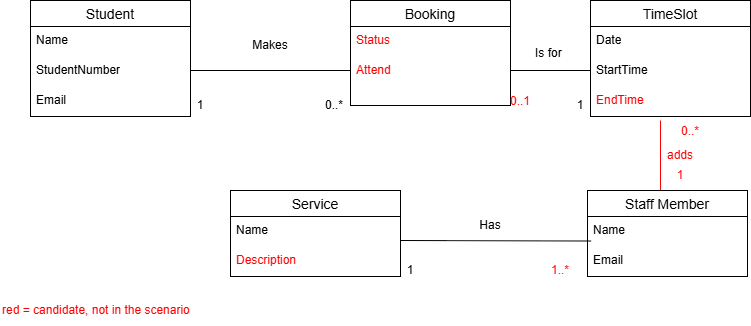

The diagram above was exported from draw.io. Its source (the exported page's mxGraphModel, read from the mxfile embedded in the PNG):
<mxGraphModel dx="1406" dy="780" grid="1" gridSize="10" guides="1" tooltips="1" connect="1" arrows="1" fold="1" page="1" pageScale="1" pageWidth="827" pageHeight="1169" math="0" shadow="0">
  <root>
    <mxCell id="0" />
    <mxCell id="1" parent="0" />
    <mxCell id="-dScmqeeRo2fAgP8GWqG-29" parent="1" style="swimlane;fontStyle=0;childLayout=stackLayout;horizontal=1;startSize=26;horizontalStack=0;resizeParent=1;resizeParentMax=0;resizeLast=0;collapsible=1;marginBottom=0;align=center;fontSize=14;" value="Student" vertex="1">
      <mxGeometry height="116" width="160" x="110" y="330" as="geometry" />
    </mxCell>
    <mxCell id="-dScmqeeRo2fAgP8GWqG-30" parent="-dScmqeeRo2fAgP8GWqG-29" style="text;strokeColor=none;fillColor=none;spacingLeft=4;spacingRight=4;overflow=hidden;rotatable=0;points=[[0,0.5],[1,0.5]];portConstraint=eastwest;fontSize=12;whiteSpace=wrap;html=1;" value="Name" vertex="1">
      <mxGeometry height="30" width="160" y="26" as="geometry" />
    </mxCell>
    <mxCell id="-dScmqeeRo2fAgP8GWqG-31" parent="-dScmqeeRo2fAgP8GWqG-29" style="text;strokeColor=none;fillColor=none;spacingLeft=4;spacingRight=4;overflow=hidden;rotatable=0;points=[[0,0.5],[1,0.5]];portConstraint=eastwest;fontSize=12;whiteSpace=wrap;html=1;" value="StudentNumber" vertex="1">
      <mxGeometry height="30" width="160" y="56" as="geometry" />
    </mxCell>
    <mxCell id="-dScmqeeRo2fAgP8GWqG-32" parent="-dScmqeeRo2fAgP8GWqG-29" style="text;strokeColor=none;fillColor=none;spacingLeft=4;spacingRight=4;overflow=hidden;rotatable=0;points=[[0,0.5],[1,0.5]];portConstraint=eastwest;fontSize=12;whiteSpace=wrap;html=1;" value="Email" vertex="1">
      <mxGeometry height="30" width="160" y="86" as="geometry" />
    </mxCell>
    <mxCell id="-dScmqeeRo2fAgP8GWqG-33" parent="1" style="swimlane;fontStyle=0;childLayout=stackLayout;horizontal=1;startSize=26;horizontalStack=0;resizeParent=1;resizeParentMax=0;resizeLast=0;collapsible=1;marginBottom=0;align=center;fontSize=14;" value="Booking" vertex="1">
      <mxGeometry height="105" width="160" x="430" y="330" as="geometry" />
    </mxCell>
    <mxCell id="-dScmqeeRo2fAgP8GWqG-34" parent="-dScmqeeRo2fAgP8GWqG-33" style="text;strokeColor=none;fillColor=none;spacingLeft=4;spacingRight=4;overflow=hidden;rotatable=0;points=[[0,0.5],[1,0.5]];portConstraint=eastwest;fontSize=12;whiteSpace=wrap;html=1;fontColor=#FF0000;" value="Status" vertex="1">
      <mxGeometry height="30" width="160" y="26" as="geometry" />
    </mxCell>
    <mxCell id="-dScmqeeRo2fAgP8GWqG-35" parent="-dScmqeeRo2fAgP8GWqG-33" style="text;strokeColor=none;fillColor=none;spacingLeft=4;spacingRight=4;overflow=hidden;rotatable=0;points=[[0,0.5],[1,0.5]];portConstraint=eastwest;fontSize=12;whiteSpace=wrap;html=1;fontColor=#FF0000;" value="Attend" vertex="1">
      <mxGeometry height="49" width="160" y="56" as="geometry" />
    </mxCell>
    <mxCell id="-dScmqeeRo2fAgP8GWqG-41" edge="1" parent="1" style="endArrow=none;html=1;rounded=0;defaultLabelBackgroundColor=gap;" value="">
      <mxGeometry height="50" relative="1" width="50" as="geometry">
        <mxPoint x="270" y="400" as="sourcePoint" />
        <mxPoint x="430" y="400" as="targetPoint" />
      </mxGeometry>
    </mxCell>
    <mxCell id="-dScmqeeRo2fAgP8GWqG-42" parent="1" style="text;html=1;whiteSpace=wrap;strokeColor=none;fillColor=none;align=center;verticalAlign=middle;rounded=0;" value="Makes" vertex="1">
      <mxGeometry height="30" width="60" x="320" y="360" as="geometry" />
    </mxCell>
    <mxCell id="-dScmqeeRo2fAgP8GWqG-43" parent="1" style="text;html=1;whiteSpace=wrap;strokeColor=none;fillColor=none;align=center;verticalAlign=middle;rounded=0;" value="1" vertex="1">
      <mxGeometry height="30" width="60" x="250" y="420" as="geometry" />
    </mxCell>
    <mxCell id="-dScmqeeRo2fAgP8GWqG-44" parent="1" style="text;html=1;whiteSpace=wrap;strokeColor=none;fillColor=none;align=center;verticalAlign=middle;rounded=0;" value="0..*" vertex="1">
      <mxGeometry height="30" width="60" x="384" y="420" as="geometry" />
    </mxCell>
    <mxCell id="-dScmqeeRo2fAgP8GWqG-45" edge="1" parent="1" style="endArrow=none;html=1;rounded=0;defaultLabelBackgroundColor=gap;" value="">
      <mxGeometry height="50" relative="1" width="50" as="geometry">
        <mxPoint x="590" y="400" as="sourcePoint" />
        <mxPoint x="670" y="400" as="targetPoint" />
      </mxGeometry>
    </mxCell>
    <mxCell id="-dScmqeeRo2fAgP8GWqG-46" parent="1" style="swimlane;fontStyle=0;childLayout=stackLayout;horizontal=1;startSize=26;horizontalStack=0;resizeParent=1;resizeParentMax=0;resizeLast=0;collapsible=1;marginBottom=0;align=center;fontSize=14;" value="TimeSlot" vertex="1">
      <mxGeometry height="116" width="160" x="670" y="330" as="geometry" />
    </mxCell>
    <mxCell id="-dScmqeeRo2fAgP8GWqG-47" parent="-dScmqeeRo2fAgP8GWqG-46" style="text;strokeColor=none;fillColor=none;spacingLeft=4;spacingRight=4;overflow=hidden;rotatable=0;points=[[0,0.5],[1,0.5]];portConstraint=eastwest;fontSize=12;whiteSpace=wrap;html=1;" value="Date" vertex="1">
      <mxGeometry height="30" width="160" y="26" as="geometry" />
    </mxCell>
    <mxCell id="-dScmqeeRo2fAgP8GWqG-48" parent="-dScmqeeRo2fAgP8GWqG-46" style="text;strokeColor=none;fillColor=none;spacingLeft=4;spacingRight=4;overflow=hidden;rotatable=0;points=[[0,0.5],[1,0.5]];portConstraint=eastwest;fontSize=12;whiteSpace=wrap;html=1;" value="StartTime" vertex="1">
      <mxGeometry height="30" width="160" y="56" as="geometry" />
    </mxCell>
    <mxCell id="-dScmqeeRo2fAgP8GWqG-49" parent="-dScmqeeRo2fAgP8GWqG-46" style="text;strokeColor=none;fillColor=none;spacingLeft=4;spacingRight=4;overflow=hidden;rotatable=0;points=[[0,0.5],[1,0.5]];portConstraint=eastwest;fontSize=12;whiteSpace=wrap;html=1;fontColor=#FF0000;" value="EndTime" vertex="1">
      <mxGeometry height="30" width="160" y="86" as="geometry" />
    </mxCell>
    <mxCell id="-dScmqeeRo2fAgP8GWqG-50" parent="1" style="text;html=1;whiteSpace=wrap;strokeColor=none;fillColor=none;align=center;verticalAlign=middle;rounded=0;" value="Is for&amp;nbsp;" vertex="1">
      <mxGeometry height="30" width="60" x="600" y="367.5" as="geometry" />
    </mxCell>
    <mxCell id="-dScmqeeRo2fAgP8GWqG-51" parent="1" style="text;html=1;whiteSpace=wrap;strokeColor=none;fillColor=none;align=center;verticalAlign=middle;rounded=0;fontColor=#FF0000;" value="0..1" vertex="1">
      <mxGeometry height="30" width="60" x="570" y="416" as="geometry" />
    </mxCell>
    <mxCell id="-dScmqeeRo2fAgP8GWqG-52" parent="1" style="text;html=1;whiteSpace=wrap;strokeColor=none;fillColor=none;align=center;verticalAlign=middle;rounded=0;" value="1" vertex="1">
      <mxGeometry height="30" width="60" x="630" y="420" as="geometry" />
    </mxCell>
    <mxCell id="-dScmqeeRo2fAgP8GWqG-53" edge="1" parent="1" style="endArrow=none;html=1;rounded=0;defaultLabelBackgroundColor=gap;strokeColor=#FF0000;" value="">
      <mxGeometry height="50" relative="1" width="50" as="geometry">
        <mxPoint x="740" y="520" as="sourcePoint" />
        <mxPoint x="740" y="450" as="targetPoint" />
      </mxGeometry>
    </mxCell>
    <mxCell id="-dScmqeeRo2fAgP8GWqG-54" parent="1" style="swimlane;fontStyle=0;childLayout=stackLayout;horizontal=1;startSize=26;horizontalStack=0;resizeParent=1;resizeParentMax=0;resizeLast=0;collapsible=1;marginBottom=0;align=center;fontSize=14;" value="Staff Member" vertex="1">
      <mxGeometry height="86" width="160" x="667" y="520" as="geometry" />
    </mxCell>
    <mxCell id="-dScmqeeRo2fAgP8GWqG-55" parent="-dScmqeeRo2fAgP8GWqG-54" style="text;strokeColor=none;fillColor=none;spacingLeft=4;spacingRight=4;overflow=hidden;rotatable=0;points=[[0,0.5],[1,0.5]];portConstraint=eastwest;fontSize=12;whiteSpace=wrap;html=1;" value="Name" vertex="1">
      <mxGeometry height="30" width="160" y="26" as="geometry" />
    </mxCell>
    <mxCell id="-dScmqeeRo2fAgP8GWqG-56" parent="-dScmqeeRo2fAgP8GWqG-54" style="text;strokeColor=none;fillColor=none;spacingLeft=4;spacingRight=4;overflow=hidden;rotatable=0;points=[[0,0.5],[1,0.5]];portConstraint=eastwest;fontSize=12;whiteSpace=wrap;html=1;" value="Email" vertex="1">
      <mxGeometry height="30" width="160" y="56" as="geometry" />
    </mxCell>
    <mxCell id="-dScmqeeRo2fAgP8GWqG-58" parent="1" style="text;html=1;whiteSpace=wrap;strokeColor=none;fillColor=none;align=center;verticalAlign=middle;rounded=0;fontColor=#FF0000;" value="0..*" vertex="1">
      <mxGeometry height="30" width="60" x="740" y="446" as="geometry" />
    </mxCell>
    <mxCell id="-dScmqeeRo2fAgP8GWqG-59" parent="1" style="text;html=1;whiteSpace=wrap;strokeColor=none;fillColor=none;align=center;verticalAlign=middle;rounded=0;fontColor=#FF0000;" value="1" vertex="1">
      <mxGeometry height="30" width="60" x="730" y="490" as="geometry" />
    </mxCell>
    <mxCell id="-dScmqeeRo2fAgP8GWqG-60" parent="1" style="text;html=1;whiteSpace=wrap;strokeColor=none;fillColor=none;align=center;verticalAlign=middle;rounded=0;fontColor=#FF0000;" value="adds" vertex="1">
      <mxGeometry height="30" width="60" x="730" y="470" as="geometry" />
    </mxCell>
    <mxCell id="-dScmqeeRo2fAgP8GWqG-66" parent="1" style="swimlane;fontStyle=0;childLayout=stackLayout;horizontal=1;startSize=26;horizontalStack=0;resizeParent=1;resizeParentMax=0;resizeLast=0;collapsible=1;marginBottom=0;align=center;fontSize=14;" value="Service" vertex="1">
      <mxGeometry height="86" width="170" x="310" y="520" as="geometry" />
    </mxCell>
    <mxCell id="-dScmqeeRo2fAgP8GWqG-67" parent="-dScmqeeRo2fAgP8GWqG-66" style="text;strokeColor=none;fillColor=none;spacingLeft=4;spacingRight=4;overflow=hidden;rotatable=0;points=[[0,0.5],[1,0.5]];portConstraint=eastwest;fontSize=12;whiteSpace=wrap;html=1;" value="Name" vertex="1">
      <mxGeometry height="30" width="170" y="26" as="geometry" />
    </mxCell>
    <mxCell id="-dScmqeeRo2fAgP8GWqG-68" parent="-dScmqeeRo2fAgP8GWqG-66" style="text;strokeColor=none;fillColor=none;spacingLeft=4;spacingRight=4;overflow=hidden;rotatable=0;points=[[0,0.5],[1,0.5]];portConstraint=eastwest;fontSize=12;whiteSpace=wrap;html=1;fontColor=#FF0000;" value="Description" vertex="1">
      <mxGeometry height="30" width="170" y="56" as="geometry" />
    </mxCell>
    <mxCell id="-dScmqeeRo2fAgP8GWqG-70" edge="1" parent="1" style="endArrow=none;html=1;rounded=0;defaultLabelBackgroundColor=gap;entryX=0.022;entryY=0.817;entryDx=0;entryDy=0;entryPerimeter=0;" target="-dScmqeeRo2fAgP8GWqG-55" value="">
      <mxGeometry height="50" relative="1" width="50" as="geometry">
        <mxPoint x="480" y="570" as="sourcePoint" />
        <mxPoint x="530" y="520" as="targetPoint" />
      </mxGeometry>
    </mxCell>
    <mxCell id="-dScmqeeRo2fAgP8GWqG-71" parent="1" style="text;html=1;whiteSpace=wrap;strokeColor=none;fillColor=none;align=center;verticalAlign=middle;rounded=0;" value="Has" vertex="1">
      <mxGeometry height="30" width="60" x="540" y="540" as="geometry" />
    </mxCell>
    <mxCell id="-dScmqeeRo2fAgP8GWqG-72" parent="1" style="text;html=1;whiteSpace=wrap;strokeColor=none;fillColor=none;align=center;verticalAlign=middle;rounded=0;" value="1" vertex="1">
      <mxGeometry height="30" width="60" x="460" y="585" as="geometry" />
    </mxCell>
    <mxCell id="-dScmqeeRo2fAgP8GWqG-73" parent="1" style="text;html=1;whiteSpace=wrap;strokeColor=none;fillColor=none;align=center;verticalAlign=middle;rounded=0;fontColor=#FF0000;" value="1..*" vertex="1">
      <mxGeometry height="30" width="60" x="610" y="585" as="geometry" />
    </mxCell>
    <mxCell id="legend-candidate" parent="1" style="text;html=1;strokeColor=none;fillColor=none;align=left;verticalAlign=middle;fontColor=#FF0000;" value="red = candidate, not in the scenario" vertex="1">
      <mxGeometry height="30" width="260" x="80" y="625" as="geometry" />
    </mxCell>
  </root>
</mxGraphModel>